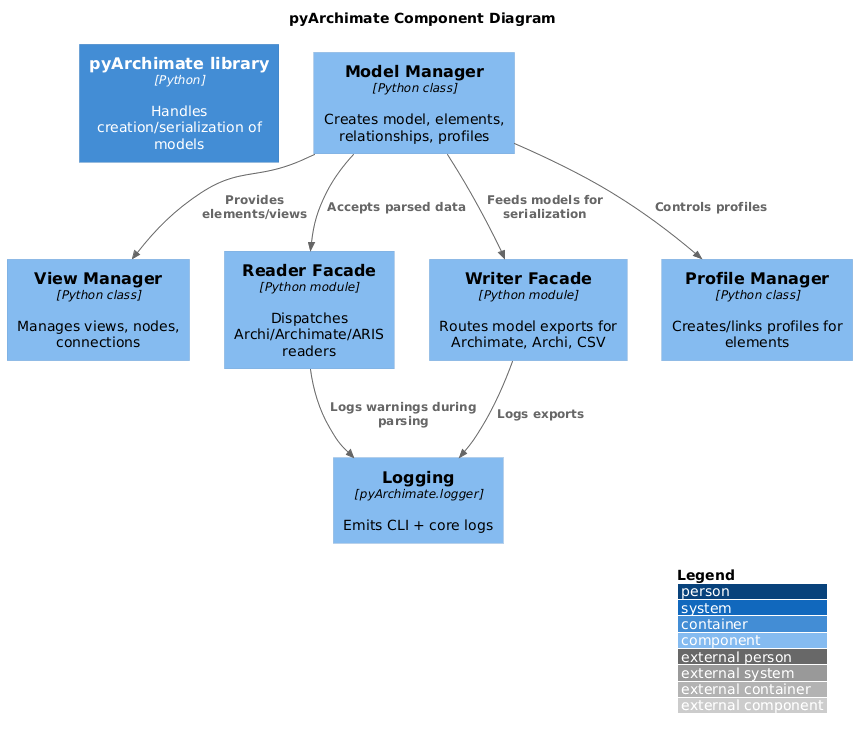

The diagram above was rendered by PlantUML. Its source (embedded in the PNG):
@startuml
!includeurl <C4/C4_Component>
title pyArchimate Component Diagram
LAYOUT_WITH_LEGEND()

Container(pyArchimateLib, "pyArchimate library", "Python", "Handles creation/serialization of models")

Component(modelManager, "Model Manager", "Python class", "Creates model, elements, relationships, profiles")
Component(viewManager, "View Manager", "Python class", "Manages views, nodes, connections")
Component(readerFacade, "Reader Facade", "Python module", "Dispatches Archi/Archimate/ARIS readers")
Component(writerFacade, "Writer Facade", "Python module", "Routes model exports for Archimate, Archi, CSV")
Component(logging, "Logging", "pyArchimate.logger", "Emits CLI + core logs")
Component(profileHelper, "Profile Manager", "Python class", "Creates/links profiles for elements")

Rel(modelManager, viewManager, "Provides elements/views")
Rel(modelManager, readerFacade, "Accepts parsed data")
Rel(modelManager, writerFacade, "Feeds models for serialization")
Rel(modelManager, profileHelper, "Controls profiles")
Rel(readerFacade, logging, "Logs warnings during parsing")
Rel(writerFacade, logging, "Logs exports")
@enduml